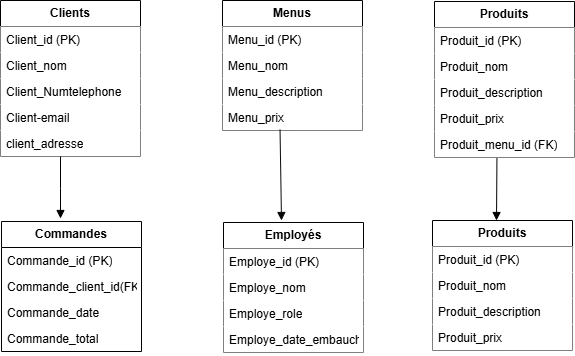

The diagram above was exported from draw.io. Its source (the exported page's mxGraphModel, read from the mxfile embedded in the PNG):
<mxGraphModel dx="1050" dy="522" grid="0" gridSize="10" guides="1" tooltips="1" connect="1" arrows="1" fold="1" page="1" pageScale="1" pageWidth="827" pageHeight="1169" background="#ffffff" math="0" shadow="0">
  <root>
    <mxCell id="0" />
    <mxCell id="1" parent="0" />
    <mxCell id="64CiEoouM0BDriC8Cvzk-4" value="&lt;strong data-end=&quot;4372&quot; data-start=&quot;4361&quot;&gt;&lt;font style=&quot;vertical-align: inherit;&quot;&gt;&lt;font style=&quot;vertical-align: inherit;&quot;&gt;Clients&lt;/font&gt;&lt;/font&gt;&lt;/strong&gt;" style="swimlane;fontStyle=0;childLayout=stackLayout;horizontal=1;startSize=26;horizontalStack=0;resizeParent=1;resizeParentMax=0;resizeLast=0;collapsible=1;marginBottom=0;whiteSpace=wrap;html=1;labelBackgroundColor=none;labelBorderColor=none;gradientColor=none;swimlaneFillColor=none;fillColor=default;strokeColor=default;" parent="1" vertex="1">
      <mxGeometry x="120" y="60" width="140" height="156" as="geometry">
        <mxRectangle x="120" y="60" width="80" height="30" as="alternateBounds" />
      </mxGeometry>
    </mxCell>
    <mxCell id="64CiEoouM0BDriC8Cvzk-5" value=" Client_id (PK)" style="text;align=left;verticalAlign=top;spacingLeft=4;spacingRight=4;overflow=hidden;rotatable=0;points=[[0,0.5],[1,0.5]];portConstraint=eastwest;whiteSpace=wrap;labelBackgroundColor=default;labelBorderColor=none;fillColor=default;" parent="64CiEoouM0BDriC8Cvzk-4" vertex="1">
      <mxGeometry y="26" width="140" height="26" as="geometry" />
    </mxCell>
    <mxCell id="64CiEoouM0BDriC8Cvzk-6" value="&lt;font style=&quot;vertical-align: inherit;&quot;&gt;&lt;font style=&quot;vertical-align: inherit;&quot;&gt;Client_nom&lt;/font&gt;&lt;/font&gt;" style="text;strokeColor=none;fillColor=default;align=left;verticalAlign=top;spacingLeft=4;spacingRight=4;overflow=hidden;rotatable=0;points=[[0,0.5],[1,0.5]];portConstraint=eastwest;whiteSpace=wrap;html=1;labelBackgroundColor=none;textShadow=0;" parent="64CiEoouM0BDriC8Cvzk-4" vertex="1">
      <mxGeometry y="52" width="140" height="26" as="geometry" />
    </mxCell>
    <mxCell id="64CiEoouM0BDriC8Cvzk-8" value="&lt;font style=&quot;vertical-align: inherit;&quot;&gt;&lt;font style=&quot;vertical-align: inherit;&quot;&gt;&lt;font style=&quot;vertical-align: inherit;&quot;&gt;&lt;font style=&quot;vertical-align: inherit;&quot;&gt;&lt;font style=&quot;vertical-align: inherit;&quot;&gt;&lt;font style=&quot;vertical-align: inherit;&quot;&gt;&lt;font style=&quot;vertical-align: inherit;&quot;&gt;&lt;font style=&quot;vertical-align: inherit;&quot;&gt;Client_Numtelephone&lt;/font&gt;&lt;/font&gt;&lt;/font&gt;&lt;/font&gt;&lt;/font&gt;&lt;/font&gt;&lt;/font&gt;&lt;/font&gt;" style="text;strokeColor=none;fillColor=default;align=left;verticalAlign=top;spacingLeft=4;spacingRight=4;overflow=hidden;rotatable=0;points=[[0,0.5],[1,0.5]];portConstraint=eastwest;whiteSpace=wrap;html=1;" parent="64CiEoouM0BDriC8Cvzk-4" vertex="1">
      <mxGeometry y="78" width="140" height="26" as="geometry" />
    </mxCell>
    <mxCell id="64CiEoouM0BDriC8Cvzk-9" value="&lt;font style=&quot;vertical-align: inherit;&quot;&gt;&lt;font style=&quot;vertical-align: inherit;&quot;&gt;Client-email&lt;/font&gt;&lt;/font&gt;" style="text;strokeColor=none;fillColor=default;align=left;verticalAlign=top;spacingLeft=4;spacingRight=4;overflow=hidden;rotatable=0;points=[[0,0.5],[1,0.5]];portConstraint=eastwest;whiteSpace=wrap;html=1;" parent="64CiEoouM0BDriC8Cvzk-4" vertex="1">
      <mxGeometry y="104" width="140" height="26" as="geometry" />
    </mxCell>
    <mxCell id="64CiEoouM0BDriC8Cvzk-7" value="&lt;div&gt;&lt;font style=&quot;vertical-align: inherit;&quot;&gt;&lt;font style=&quot;vertical-align: inherit;&quot;&gt;&lt;font style=&quot;vertical-align: inherit;&quot;&gt;&lt;font style=&quot;vertical-align: inherit;&quot;&gt;&lt;font style=&quot;vertical-align: inherit;&quot;&gt;&lt;font style=&quot;vertical-align: inherit;&quot;&gt;client_adresse&lt;/font&gt;&lt;/font&gt;&lt;/font&gt;&lt;/font&gt;&lt;br&gt;&lt;/font&gt;&lt;/font&gt;&lt;/div&gt;" style="text;strokeColor=none;fillColor=default;align=left;verticalAlign=top;spacingLeft=4;spacingRight=4;overflow=hidden;rotatable=0;points=[[0,0.5],[1,0.5]];portConstraint=eastwest;whiteSpace=wrap;html=1;" parent="64CiEoouM0BDriC8Cvzk-4" vertex="1">
      <mxGeometry y="130" width="140" height="26" as="geometry" />
    </mxCell>
    <mxCell id="64CiEoouM0BDriC8Cvzk-10" value="&lt;strong data-end=&quot;4471&quot; data-start=&quot;4462&quot;&gt;&lt;font style=&quot;vertical-align: inherit;&quot;&gt;&lt;font style=&quot;vertical-align: inherit;&quot;&gt;Menus&lt;/font&gt;&lt;/font&gt;&lt;/strong&gt;" style="swimlane;fontStyle=0;childLayout=stackLayout;horizontal=1;startSize=26;fillColor=default;horizontalStack=0;resizeParent=1;resizeParentMax=0;resizeLast=0;collapsible=1;marginBottom=0;whiteSpace=wrap;html=1;labelBackgroundColor=none;labelBorderColor=none;" parent="1" vertex="1">
      <mxGeometry x="342" y="60" width="140" height="130" as="geometry" />
    </mxCell>
    <mxCell id="64CiEoouM0BDriC8Cvzk-11" value="&lt;font style=&quot;vertical-align: inherit;&quot;&gt;&lt;font style=&quot;vertical-align: inherit;&quot;&gt;&lt;font style=&quot;vertical-align: inherit;&quot;&gt;&lt;font style=&quot;vertical-align: inherit;&quot;&gt;&lt;font style=&quot;vertical-align: inherit;&quot;&gt;&lt;font style=&quot;vertical-align: inherit;&quot;&gt;Menu_id (PK) &lt;/font&gt;&lt;/font&gt;&lt;/font&gt;&lt;/font&gt;&lt;/font&gt;&lt;/font&gt;" style="text;strokeColor=none;fillColor=default;align=left;verticalAlign=top;spacingLeft=4;spacingRight=4;overflow=hidden;rotatable=0;points=[[0,0.5],[1,0.5]];portConstraint=eastwest;whiteSpace=wrap;html=1;" parent="64CiEoouM0BDriC8Cvzk-10" vertex="1">
      <mxGeometry y="26" width="140" height="26" as="geometry" />
    </mxCell>
    <mxCell id="64CiEoouM0BDriC8Cvzk-12" value="&lt;font style=&quot;vertical-align: inherit;&quot;&gt;&lt;font style=&quot;vertical-align: inherit;&quot;&gt;&lt;font style=&quot;vertical-align: inherit;&quot;&gt;&lt;font style=&quot;vertical-align: inherit;&quot;&gt;Menu_nom&lt;/font&gt;&lt;/font&gt;&lt;/font&gt;&lt;/font&gt;" style="text;strokeColor=none;fillColor=default;align=left;verticalAlign=top;spacingLeft=4;spacingRight=4;overflow=hidden;rotatable=0;points=[[0,0.5],[1,0.5]];portConstraint=eastwest;whiteSpace=wrap;html=1;" parent="64CiEoouM0BDriC8Cvzk-10" vertex="1">
      <mxGeometry y="52" width="140" height="26" as="geometry" />
    </mxCell>
    <mxCell id="64CiEoouM0BDriC8Cvzk-13" value="&lt;font style=&quot;vertical-align: inherit;&quot;&gt;&lt;font style=&quot;vertical-align: inherit;&quot;&gt;&lt;font style=&quot;vertical-align: inherit;&quot;&gt;&lt;font style=&quot;vertical-align: inherit;&quot;&gt;&lt;font style=&quot;vertical-align: inherit;&quot;&gt;&lt;font style=&quot;vertical-align: inherit;&quot;&gt;&lt;font style=&quot;vertical-align: inherit;&quot;&gt;&lt;font style=&quot;vertical-align: inherit;&quot;&gt;Menu_description&lt;/font&gt;&lt;/font&gt;&lt;/font&gt;&lt;/font&gt;&lt;/font&gt;&lt;/font&gt;&lt;/font&gt;&lt;/font&gt;" style="text;strokeColor=none;fillColor=default;align=left;verticalAlign=top;spacingLeft=4;spacingRight=4;overflow=hidden;rotatable=0;points=[[0,0.5],[1,0.5]];portConstraint=eastwest;whiteSpace=wrap;html=1;" parent="64CiEoouM0BDriC8Cvzk-10" vertex="1">
      <mxGeometry y="78" width="140" height="26" as="geometry" />
    </mxCell>
    <mxCell id="64CiEoouM0BDriC8Cvzk-14" value="&lt;font style=&quot;vertical-align: inherit;&quot;&gt;&lt;font style=&quot;vertical-align: inherit;&quot;&gt;&lt;font style=&quot;vertical-align: inherit;&quot;&gt;&lt;font style=&quot;vertical-align: inherit;&quot;&gt;&lt;font style=&quot;vertical-align: inherit;&quot;&gt;&lt;font style=&quot;vertical-align: inherit;&quot;&gt;Menu_prix&lt;/font&gt;&lt;/font&gt;&lt;/font&gt;&lt;/font&gt;&lt;/font&gt;&lt;/font&gt;" style="text;strokeColor=none;fillColor=default;align=left;verticalAlign=top;spacingLeft=4;spacingRight=4;overflow=hidden;rotatable=0;points=[[0,0.5],[1,0.5]];portConstraint=eastwest;whiteSpace=wrap;html=1;" parent="64CiEoouM0BDriC8Cvzk-10" vertex="1">
      <mxGeometry y="104" width="140" height="26" as="geometry" />
    </mxCell>
    <mxCell id="64CiEoouM0BDriC8Cvzk-16" value="&lt;strong data-end=&quot;4548&quot; data-start=&quot;4536&quot;&gt;&lt;font style=&quot;vertical-align: inherit;&quot;&gt;&lt;font style=&quot;vertical-align: inherit;&quot;&gt;Produits&lt;/font&gt;&lt;/font&gt;&lt;/strong&gt;" style="swimlane;fontStyle=0;childLayout=stackLayout;horizontal=1;startSize=26;fillColor=default;horizontalStack=0;resizeParent=1;resizeParentMax=0;resizeLast=0;collapsible=1;marginBottom=0;whiteSpace=wrap;html=1;" parent="1" vertex="1">
      <mxGeometry x="552" y="280" width="140" height="130" as="geometry" />
    </mxCell>
    <mxCell id="64CiEoouM0BDriC8Cvzk-17" value="&lt;font style=&quot;vertical-align: inherit;&quot;&gt;&lt;font style=&quot;vertical-align: inherit;&quot;&gt;&lt;font style=&quot;vertical-align: inherit;&quot;&gt;&lt;font style=&quot;vertical-align: inherit;&quot;&gt;&lt;font style=&quot;vertical-align: inherit;&quot;&gt;&lt;font style=&quot;vertical-align: inherit;&quot;&gt;Produit_id (PK)&lt;/font&gt;&lt;/font&gt;&lt;/font&gt;&lt;/font&gt;&lt;/font&gt;&lt;/font&gt;" style="text;strokeColor=none;fillColor=default;align=left;verticalAlign=top;spacingLeft=4;spacingRight=4;overflow=hidden;rotatable=0;points=[[0,0.5],[1,0.5]];portConstraint=eastwest;whiteSpace=wrap;html=1;" parent="64CiEoouM0BDriC8Cvzk-16" vertex="1">
      <mxGeometry y="26" width="140" height="26" as="geometry" />
    </mxCell>
    <mxCell id="64CiEoouM0BDriC8Cvzk-18" value="&lt;font style=&quot;vertical-align: inherit;&quot;&gt;&lt;font style=&quot;vertical-align: inherit;&quot;&gt;&lt;font style=&quot;vertical-align: inherit;&quot;&gt;&lt;font style=&quot;vertical-align: inherit;&quot;&gt;Produit_nom&lt;/font&gt;&lt;/font&gt;&lt;/font&gt;&lt;/font&gt;" style="text;strokeColor=none;fillColor=default;align=left;verticalAlign=top;spacingLeft=4;spacingRight=4;overflow=hidden;rotatable=0;points=[[0,0.5],[1,0.5]];portConstraint=eastwest;whiteSpace=wrap;html=1;" parent="64CiEoouM0BDriC8Cvzk-16" vertex="1">
      <mxGeometry y="52" width="140" height="26" as="geometry" />
    </mxCell>
    <mxCell id="64CiEoouM0BDriC8Cvzk-19" value="&lt;font style=&quot;vertical-align: inherit;&quot;&gt;&lt;font style=&quot;vertical-align: inherit;&quot;&gt;&lt;font style=&quot;vertical-align: inherit;&quot;&gt;&lt;font style=&quot;vertical-align: inherit;&quot;&gt;&lt;font style=&quot;vertical-align: inherit;&quot;&gt;&lt;font style=&quot;vertical-align: inherit;&quot;&gt;&lt;font style=&quot;vertical-align: inherit;&quot;&gt;&lt;font style=&quot;vertical-align: inherit;&quot;&gt;Produit_description&lt;/font&gt;&lt;/font&gt;&lt;/font&gt;&lt;/font&gt;&lt;/font&gt;&lt;/font&gt;&lt;/font&gt;&lt;/font&gt;" style="text;strokeColor=none;fillColor=default;align=left;verticalAlign=top;spacingLeft=4;spacingRight=4;overflow=hidden;rotatable=0;points=[[0,0.5],[1,0.5]];portConstraint=eastwest;whiteSpace=wrap;html=1;" parent="64CiEoouM0BDriC8Cvzk-16" vertex="1">
      <mxGeometry y="78" width="140" height="26" as="geometry" />
    </mxCell>
    <mxCell id="64CiEoouM0BDriC8Cvzk-20" value="&lt;font style=&quot;vertical-align: inherit;&quot;&gt;&lt;font style=&quot;vertical-align: inherit;&quot;&gt;&lt;font style=&quot;vertical-align: inherit;&quot;&gt;&lt;font style=&quot;vertical-align: inherit;&quot;&gt;Produit_prix&lt;/font&gt;&lt;/font&gt;&lt;/font&gt;&lt;/font&gt;" style="text;strokeColor=none;fillColor=default;align=left;verticalAlign=top;spacingLeft=4;spacingRight=4;overflow=hidden;rotatable=0;points=[[0,0.5],[1,0.5]];portConstraint=eastwest;whiteSpace=wrap;html=1;" parent="64CiEoouM0BDriC8Cvzk-16" vertex="1">
      <mxGeometry y="104" width="140" height="26" as="geometry" />
    </mxCell>
    <mxCell id="64CiEoouM0BDriC8Cvzk-22" value="&lt;strong data-end=&quot;4662&quot; data-start=&quot;4649&quot;&gt;&lt;font style=&quot;vertical-align: inherit;&quot;&gt;&lt;font style=&quot;vertical-align: inherit;&quot;&gt;Commandes&lt;/font&gt;&lt;/font&gt;&lt;/strong&gt;" style="swimlane;fontStyle=0;childLayout=stackLayout;horizontal=1;startSize=26;fillColor=default;horizontalStack=0;resizeParent=1;resizeParentMax=0;resizeLast=0;collapsible=1;marginBottom=0;whiteSpace=wrap;html=1;swimlaneFillColor=default;" parent="1" vertex="1">
      <mxGeometry x="121" y="281" width="140" height="130" as="geometry" />
    </mxCell>
    <mxCell id="64CiEoouM0BDriC8Cvzk-23" value="&lt;font style=&quot;vertical-align: inherit;&quot;&gt;&lt;font style=&quot;vertical-align: inherit;&quot;&gt;&lt;font style=&quot;vertical-align: inherit;&quot;&gt;&lt;font style=&quot;vertical-align: inherit;&quot;&gt;&lt;font style=&quot;vertical-align: inherit;&quot;&gt;&lt;font style=&quot;vertical-align: inherit;&quot;&gt;&lt;font style=&quot;vertical-align: inherit;&quot;&gt;&lt;font style=&quot;vertical-align: inherit;&quot;&gt;Commande_id (PK)&lt;/font&gt;&lt;/font&gt;&lt;/font&gt;&lt;/font&gt;&lt;/font&gt;&lt;/font&gt;&lt;/font&gt;&lt;/font&gt;" style="text;strokeColor=none;fillColor=none;align=left;verticalAlign=top;spacingLeft=4;spacingRight=4;overflow=hidden;rotatable=0;points=[[0,0.5],[1,0.5]];portConstraint=eastwest;whiteSpace=wrap;html=1;" parent="64CiEoouM0BDriC8Cvzk-22" vertex="1">
      <mxGeometry y="26" width="140" height="26" as="geometry" />
    </mxCell>
    <mxCell id="64CiEoouM0BDriC8Cvzk-24" value="&lt;font style=&quot;vertical-align: inherit;&quot;&gt;&lt;font style=&quot;vertical-align: inherit;&quot;&gt;&lt;font style=&quot;vertical-align: inherit;&quot;&gt;&lt;font style=&quot;vertical-align: inherit;&quot;&gt;&lt;font style=&quot;vertical-align: inherit;&quot;&gt;&lt;font style=&quot;vertical-align: inherit;&quot;&gt;&lt;font style=&quot;vertical-align: inherit;&quot;&gt;&lt;font style=&quot;vertical-align: inherit;&quot;&gt;Commande_client_id(FK)&lt;/font&gt;&lt;/font&gt;&lt;/font&gt;&lt;/font&gt;&lt;/font&gt;&lt;/font&gt;&lt;/font&gt;&lt;/font&gt;" style="text;strokeColor=none;fillColor=none;align=left;verticalAlign=top;spacingLeft=4;spacingRight=4;overflow=hidden;rotatable=0;points=[[0,0.5],[1,0.5]];portConstraint=eastwest;whiteSpace=wrap;html=1;" parent="64CiEoouM0BDriC8Cvzk-22" vertex="1">
      <mxGeometry y="52" width="140" height="26" as="geometry" />
    </mxCell>
    <mxCell id="64CiEoouM0BDriC8Cvzk-25" value="&lt;font style=&quot;vertical-align: inherit;&quot;&gt;&lt;font style=&quot;vertical-align: inherit;&quot;&gt;&lt;font style=&quot;vertical-align: inherit;&quot;&gt;&lt;font style=&quot;vertical-align: inherit;&quot;&gt;&lt;font style=&quot;vertical-align: inherit;&quot;&gt;&lt;font style=&quot;vertical-align: inherit;&quot;&gt;&lt;font style=&quot;vertical-align: inherit;&quot;&gt;&lt;font style=&quot;vertical-align: inherit;&quot;&gt;&lt;font style=&quot;vertical-align: inherit;&quot;&gt;&lt;font style=&quot;vertical-align: inherit;&quot;&gt;Commande_date&lt;/font&gt;&lt;/font&gt;&lt;/font&gt;&lt;/font&gt;&lt;/font&gt;&lt;/font&gt;&lt;/font&gt;&lt;/font&gt;&lt;/font&gt;&lt;/font&gt;" style="text;strokeColor=none;fillColor=none;align=left;verticalAlign=top;spacingLeft=4;spacingRight=4;overflow=hidden;rotatable=0;points=[[0,0.5],[1,0.5]];portConstraint=eastwest;whiteSpace=wrap;html=1;" parent="64CiEoouM0BDriC8Cvzk-22" vertex="1">
      <mxGeometry y="78" width="140" height="26" as="geometry" />
    </mxCell>
    <mxCell id="64CiEoouM0BDriC8Cvzk-26" value="&lt;font style=&quot;vertical-align: inherit;&quot;&gt;&lt;font style=&quot;vertical-align: inherit;&quot;&gt;&lt;font style=&quot;vertical-align: inherit;&quot;&gt;&lt;font style=&quot;vertical-align: inherit;&quot;&gt;&lt;font style=&quot;vertical-align: inherit;&quot;&gt;&lt;font style=&quot;vertical-align: inherit;&quot;&gt;Commande_total&lt;/font&gt;&lt;/font&gt;&lt;/font&gt;&lt;/font&gt;&lt;/font&gt;&lt;/font&gt;" style="text;strokeColor=none;fillColor=none;align=left;verticalAlign=top;spacingLeft=4;spacingRight=4;overflow=hidden;rotatable=0;points=[[0,0.5],[1,0.5]];portConstraint=eastwest;whiteSpace=wrap;html=1;" parent="64CiEoouM0BDriC8Cvzk-22" vertex="1">
      <mxGeometry y="104" width="140" height="26" as="geometry" />
    </mxCell>
    <mxCell id="64CiEoouM0BDriC8Cvzk-28" value="&lt;strong data-end=&quot;4760&quot; data-start=&quot;4748&quot;&gt;&lt;font style=&quot;vertical-align: inherit;&quot;&gt;&lt;font style=&quot;vertical-align: inherit;&quot;&gt;Employés&lt;/font&gt;&lt;/font&gt;&lt;/strong&gt;" style="swimlane;fontStyle=0;childLayout=stackLayout;horizontal=1;startSize=26;fillColor=default;horizontalStack=0;resizeParent=1;resizeParentMax=0;resizeLast=0;collapsible=1;marginBottom=0;whiteSpace=wrap;html=1;" parent="1" vertex="1">
      <mxGeometry x="343" y="282" width="140" height="130" as="geometry" />
    </mxCell>
    <mxCell id="64CiEoouM0BDriC8Cvzk-29" value="&lt;font style=&quot;vertical-align: inherit;&quot;&gt;&lt;font style=&quot;vertical-align: inherit;&quot;&gt;&lt;font style=&quot;vertical-align: inherit;&quot;&gt;&lt;font style=&quot;vertical-align: inherit;&quot;&gt;&lt;font style=&quot;vertical-align: inherit;&quot;&gt;&lt;font style=&quot;vertical-align: inherit;&quot;&gt;&lt;font style=&quot;vertical-align: inherit;&quot;&gt;&lt;font style=&quot;vertical-align: inherit;&quot;&gt; Employe_id (PK) &lt;/font&gt;&lt;/font&gt;&lt;/font&gt;&lt;/font&gt;&lt;/font&gt;&lt;/font&gt;&lt;/font&gt;&lt;/font&gt;" style="text;strokeColor=none;fillColor=default;align=left;verticalAlign=top;spacingLeft=4;spacingRight=4;overflow=hidden;rotatable=0;points=[[0,0.5],[1,0.5]];portConstraint=eastwest;whiteSpace=wrap;html=1;" parent="64CiEoouM0BDriC8Cvzk-28" vertex="1">
      <mxGeometry y="26" width="140" height="26" as="geometry" />
    </mxCell>
    <mxCell id="64CiEoouM0BDriC8Cvzk-30" value="&lt;font style=&quot;vertical-align: inherit;&quot;&gt;&lt;font style=&quot;vertical-align: inherit;&quot;&gt;&lt;font style=&quot;vertical-align: inherit;&quot;&gt;&lt;font style=&quot;vertical-align: inherit;&quot;&gt;&lt;font style=&quot;vertical-align: inherit;&quot;&gt;&lt;font style=&quot;vertical-align: inherit;&quot;&gt;Employe_nom&lt;/font&gt;&lt;/font&gt;&lt;/font&gt;&lt;/font&gt;&lt;/font&gt;&lt;/font&gt;" style="text;strokeColor=none;fillColor=default;align=left;verticalAlign=top;spacingLeft=4;spacingRight=4;overflow=hidden;rotatable=0;points=[[0,0.5],[1,0.5]];portConstraint=eastwest;whiteSpace=wrap;html=1;" parent="64CiEoouM0BDriC8Cvzk-28" vertex="1">
      <mxGeometry y="52" width="140" height="26" as="geometry" />
    </mxCell>
    <mxCell id="64CiEoouM0BDriC8Cvzk-31" value="&lt;font style=&quot;vertical-align: inherit;&quot;&gt;&lt;font style=&quot;vertical-align: inherit;&quot;&gt;&lt;font style=&quot;vertical-align: inherit;&quot;&gt;&lt;font style=&quot;vertical-align: inherit;&quot;&gt;&lt;font style=&quot;vertical-align: inherit;&quot;&gt;&lt;font style=&quot;vertical-align: inherit;&quot;&gt;&lt;font style=&quot;vertical-align: inherit;&quot;&gt;&lt;font style=&quot;vertical-align: inherit;&quot;&gt;&lt;font style=&quot;vertical-align: inherit;&quot;&gt;&lt;font style=&quot;vertical-align: inherit;&quot;&gt;Employe_role&lt;/font&gt;&lt;/font&gt;&lt;/font&gt;&lt;/font&gt;&lt;/font&gt;&lt;/font&gt;&lt;/font&gt;&lt;/font&gt;&lt;/font&gt;&lt;/font&gt;" style="text;strokeColor=none;fillColor=default;align=left;verticalAlign=top;spacingLeft=4;spacingRight=4;overflow=hidden;rotatable=0;points=[[0,0.5],[1,0.5]];portConstraint=eastwest;whiteSpace=wrap;html=1;" parent="64CiEoouM0BDriC8Cvzk-28" vertex="1">
      <mxGeometry y="78" width="140" height="26" as="geometry" />
    </mxCell>
    <mxCell id="64CiEoouM0BDriC8Cvzk-32" value="&lt;font style=&quot;vertical-align: inherit;&quot;&gt;&lt;font style=&quot;vertical-align: inherit;&quot;&gt;&lt;font style=&quot;vertical-align: inherit;&quot;&gt;&lt;font style=&quot;vertical-align: inherit;&quot;&gt;&lt;font style=&quot;vertical-align: inherit;&quot;&gt;&lt;font style=&quot;vertical-align: inherit;&quot;&gt;&lt;font style=&quot;vertical-align: inherit;&quot;&gt;&lt;font style=&quot;vertical-align: inherit;&quot;&gt;Employe_date_embauche&lt;/font&gt;&lt;/font&gt;&lt;/font&gt;&lt;/font&gt;&lt;/font&gt;&lt;/font&gt;&lt;/font&gt;&lt;/font&gt;" style="text;strokeColor=none;fillColor=default;align=left;verticalAlign=top;spacingLeft=4;spacingRight=4;overflow=hidden;rotatable=0;points=[[0,0.5],[1,0.5]];portConstraint=eastwest;whiteSpace=wrap;html=1;" parent="64CiEoouM0BDriC8Cvzk-28" vertex="1">
      <mxGeometry y="104" width="140" height="26" as="geometry" />
    </mxCell>
    <mxCell id="64CiEoouM0BDriC8Cvzk-36" value="&lt;strong data-end=&quot;4548&quot; data-start=&quot;4536&quot;&gt;&lt;font style=&quot;vertical-align: inherit;&quot;&gt;&lt;font style=&quot;vertical-align: inherit;&quot;&gt;Produits&lt;/font&gt;&lt;/font&gt;&lt;/strong&gt;" style="swimlane;fontStyle=0;childLayout=stackLayout;horizontal=1;startSize=26;fillColor=default;horizontalStack=0;resizeParent=1;resizeParentMax=0;resizeLast=0;collapsible=1;marginBottom=0;whiteSpace=wrap;html=1;" parent="1" vertex="1">
      <mxGeometry x="554" y="61" width="140" height="156" as="geometry" />
    </mxCell>
    <mxCell id="64CiEoouM0BDriC8Cvzk-37" value="&lt;font style=&quot;vertical-align: inherit;&quot;&gt;&lt;font style=&quot;vertical-align: inherit;&quot;&gt;&lt;font style=&quot;vertical-align: inherit;&quot;&gt;&lt;font style=&quot;vertical-align: inherit;&quot;&gt;&lt;font style=&quot;vertical-align: inherit;&quot;&gt;&lt;font style=&quot;vertical-align: inherit;&quot;&gt;Produit_id (PK)&lt;/font&gt;&lt;/font&gt;&lt;/font&gt;&lt;/font&gt;&lt;/font&gt;&lt;/font&gt;" style="text;strokeColor=none;fillColor=default;align=left;verticalAlign=top;spacingLeft=4;spacingRight=4;overflow=hidden;rotatable=0;points=[[0,0.5],[1,0.5]];portConstraint=eastwest;whiteSpace=wrap;html=1;" parent="64CiEoouM0BDriC8Cvzk-36" vertex="1">
      <mxGeometry y="26" width="140" height="26" as="geometry" />
    </mxCell>
    <mxCell id="64CiEoouM0BDriC8Cvzk-38" value="&lt;font style=&quot;vertical-align: inherit;&quot;&gt;&lt;font style=&quot;vertical-align: inherit;&quot;&gt;&lt;font style=&quot;vertical-align: inherit;&quot;&gt;&lt;font style=&quot;vertical-align: inherit;&quot;&gt;Produit_nom&lt;/font&gt;&lt;/font&gt;&lt;/font&gt;&lt;/font&gt;" style="text;strokeColor=none;fillColor=default;align=left;verticalAlign=top;spacingLeft=4;spacingRight=4;overflow=hidden;rotatable=0;points=[[0,0.5],[1,0.5]];portConstraint=eastwest;whiteSpace=wrap;html=1;" parent="64CiEoouM0BDriC8Cvzk-36" vertex="1">
      <mxGeometry y="52" width="140" height="26" as="geometry" />
    </mxCell>
    <mxCell id="64CiEoouM0BDriC8Cvzk-39" value="&lt;font style=&quot;vertical-align: inherit;&quot;&gt;&lt;font style=&quot;vertical-align: inherit;&quot;&gt;&lt;font style=&quot;vertical-align: inherit;&quot;&gt;&lt;font style=&quot;vertical-align: inherit;&quot;&gt;&lt;font style=&quot;vertical-align: inherit;&quot;&gt;&lt;font style=&quot;vertical-align: inherit;&quot;&gt;&lt;font style=&quot;vertical-align: inherit;&quot;&gt;&lt;font style=&quot;vertical-align: inherit;&quot;&gt;Produit_description&lt;/font&gt;&lt;/font&gt;&lt;/font&gt;&lt;/font&gt;&lt;/font&gt;&lt;/font&gt;&lt;/font&gt;&lt;/font&gt;" style="text;strokeColor=none;fillColor=default;align=left;verticalAlign=top;spacingLeft=4;spacingRight=4;overflow=hidden;rotatable=0;points=[[0,0.5],[1,0.5]];portConstraint=eastwest;whiteSpace=wrap;html=1;" parent="64CiEoouM0BDriC8Cvzk-36" vertex="1">
      <mxGeometry y="78" width="140" height="26" as="geometry" />
    </mxCell>
    <mxCell id="64CiEoouM0BDriC8Cvzk-40" value="&lt;font style=&quot;vertical-align: inherit;&quot;&gt;&lt;font style=&quot;vertical-align: inherit;&quot;&gt;&lt;font style=&quot;vertical-align: inherit;&quot;&gt;&lt;font style=&quot;vertical-align: inherit;&quot;&gt;Produit_prix&lt;/font&gt;&lt;/font&gt;&lt;/font&gt;&lt;/font&gt;" style="text;strokeColor=none;fillColor=default;align=left;verticalAlign=top;spacingLeft=4;spacingRight=4;overflow=hidden;rotatable=0;points=[[0,0.5],[1,0.5]];portConstraint=eastwest;whiteSpace=wrap;html=1;" parent="64CiEoouM0BDriC8Cvzk-36" vertex="1">
      <mxGeometry y="104" width="140" height="26" as="geometry" />
    </mxCell>
    <mxCell id="64CiEoouM0BDriC8Cvzk-41" value="&lt;div&gt;&lt;font style=&quot;vertical-align: inherit;&quot;&gt;&lt;font style=&quot;vertical-align: inherit;&quot;&gt;&lt;font style=&quot;vertical-align: inherit;&quot;&gt;&lt;font style=&quot;vertical-align: inherit;&quot;&gt;&lt;font style=&quot;vertical-align: inherit;&quot;&gt;&lt;font style=&quot;vertical-align: inherit;&quot;&gt;&lt;font style=&quot;vertical-align: inherit;&quot;&gt;&lt;font style=&quot;vertical-align: inherit;&quot;&gt;&lt;font style=&quot;vertical-align: inherit;&quot;&gt;&lt;font style=&quot;vertical-align: inherit;&quot;&gt;Produit_menu_id (FK)&lt;/font&gt;&lt;/font&gt;&lt;/font&gt;&lt;/font&gt;&lt;/font&gt;&lt;/font&gt;&lt;/font&gt;&lt;/font&gt;&lt;br&gt;&lt;/font&gt;&lt;/font&gt;&lt;/div&gt;" style="text;strokeColor=none;fillColor=default;align=left;verticalAlign=top;spacingLeft=4;spacingRight=4;overflow=hidden;rotatable=0;points=[[0,0.5],[1,0.5]];portConstraint=eastwest;whiteSpace=wrap;html=1;" parent="64CiEoouM0BDriC8Cvzk-36" vertex="1">
      <mxGeometry y="130" width="140" height="26" as="geometry" />
    </mxCell>
    <mxCell id="64CiEoouM0BDriC8Cvzk-42" value="" style="html=1;verticalAlign=bottom;endArrow=block;curved=0;rounded=0;exitX=0.411;exitY=0.969;exitDx=0;exitDy=0;exitPerimeter=0;strokeColor=#070707;" parent="1" source="64CiEoouM0BDriC8Cvzk-14" edge="1">
      <mxGeometry width="80" relative="1" as="geometry">
        <mxPoint x="401.3599999999999" y="195.80600000000004" as="sourcePoint" />
        <mxPoint x="401" y="280" as="targetPoint" />
      </mxGeometry>
    </mxCell>
    <mxCell id="64CiEoouM0BDriC8Cvzk-43" value="" style="html=1;verticalAlign=bottom;endArrow=block;curved=0;rounded=0;exitX=0.446;exitY=1.038;exitDx=0;exitDy=0;exitPerimeter=0;" parent="1" source="64CiEoouM0BDriC8Cvzk-41" edge="1">
      <mxGeometry width="80" relative="1" as="geometry">
        <mxPoint x="616" y="230" as="sourcePoint" />
        <mxPoint x="616" y="280" as="targetPoint" />
      </mxGeometry>
    </mxCell>
    <mxCell id="64CiEoouM0BDriC8Cvzk-44" value="" style="html=1;verticalAlign=bottom;endArrow=block;curved=0;rounded=0;exitX=0.446;exitY=1.038;exitDx=0;exitDy=0;exitPerimeter=0;" parent="1" edge="1">
      <mxGeometry width="80" relative="1" as="geometry">
        <mxPoint x="180" y="216" as="sourcePoint" />
        <mxPoint x="180" y="278" as="targetPoint" />
        <Array as="points">
          <mxPoint x="180" y="248" />
        </Array>
      </mxGeometry>
    </mxCell>
  </root>
</mxGraphModel>